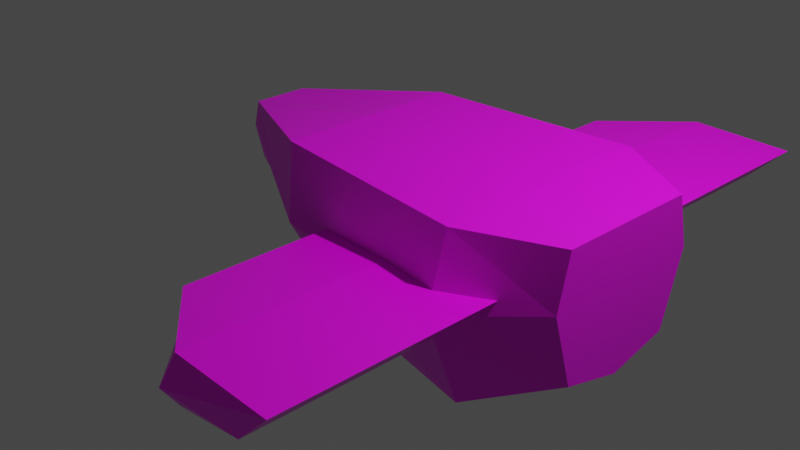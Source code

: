 # Source: scene.blend  (saved by Blender 3.1.7; exported with 4.5.12 LTS)
import bpy
from mathutils import Matrix  # noqa: F401  (used for matrix-valued properties, if any)

bpy.ops.wm.read_factory_settings(use_empty=True)
scene = bpy.context.scene
scene.name = 'Scene'

# ---- collections
col_collection = bpy.data.collections.new('Collection'); scene.collection.children.link(col_collection)

# ---- images (referenced by path relative to the original .blend; pixels are not part of the script)
import os
ASSET_DIR = os.environ.get("B2B_ASSET_DIR", "")  # directory of the original .blend (textures are referenced by path, not embedded)
HERE = os.path.dirname(os.path.abspath(__file__))  # packed textures are extracted next to this script under _unpacked/

def load_image(name, relpath, width, height, colorspace="sRGB"):
    """Load a texture the original file referenced (path relative to the .blend, or extracted next to this script)."""
    p = next((c for c in (os.path.join(HERE, relpath), os.path.join(ASSET_DIR, relpath)) if relpath and os.path.exists(c)), "")
    if p:
        img = bpy.data.images.load(p, check_existing=True)
        img.name = name
    else:  # same state as the original file: an image datablock whose file is absent (Cycles renders it pink)
        img = bpy.data.images.new(name, width, height)
        img.source = "FILE"
        img.filepath = "//" + (relpath or name)
    img.colorspace_settings.name = colorspace
    return img
img_atlas_tga = load_image('Atlas.tga', 'Atlas.tga', 1024, 1024, 'sRGB')

# ---- materials (node trees are filled in below, after node groups)
mat_material = bpy.data.materials.new('Material')
mat_material.alpha_threshold = 0.0
mat_material.use_transparent_shadow = False
mat_material.line_color = (0.0, 0.0, 0.0, 1.0)

# ---- material node trees
mat_material.use_nodes = True; mat_material.node_tree.nodes.clear()
_N = mat_material.node_tree.nodes; _L = mat_material.node_tree.links
n0 = _N.new('ShaderNodeOutputMaterial'); n0.name = 'Material Output'; n0.location = (300, 300)
n1 = _N.new('ShaderNodeBsdfPrincipled'); n1.name = 'Principled BSDF'; n1.location = (10, 300)
n1.distribution = 'GGX'
n1.subsurface_method = 'RANDOM_WALK_SKIN'
n1.inputs[2].default_value = 0.4
n1.inputs[3].default_value = 1.45
n1.inputs[27].default_value = (0.0, 0.0, 0.0, 1.0)
n1.inputs[28].default_value = 1.0
n2 = _N.new('ShaderNodeTexImage'); n2.name = 'Image Texture'; n2.location = (-280, 280)
n2.image = img_atlas_tga
n2.interpolation = 'Closest'
_L.new(n1.outputs[0], n0.inputs[0])
_L.new(n2.outputs[0], n1.inputs[0])
n0.is_active_output = True

# ---- world
world_world = bpy.data.worlds.new('World'); scene.world = world_world
world_world.use_nodes = True; world_world.node_tree.nodes.clear()
_N = world_world.node_tree.nodes; _L = world_world.node_tree.links
n0 = _N.new('ShaderNodeOutputWorld'); n0.name = 'World Output'; n0.location = (300, 300)
n1 = _N.new('ShaderNodeBackground'); n1.name = 'Background'; n1.location = (10, 300)
n1.inputs[0].default_value = (0.05088, 0.05088, 0.05088, 1.0)
_L.new(n1.outputs[0], n0.inputs[0])
n0.is_active_output = True
world_world.color = (0.05088, 0.05088, 0.05088)
world_world.use_sun_shadow = False
world_world.sun_shadow_jitter_overblur = 0.0

# ---- cameras
cam_camera = bpy.data.cameras.new('Camera')
cam_camera.clip_end = 100.0
cam_camera.ortho_scale = 7.314

# ---- lights
light_light = bpy.data.lights.new('Light', 'POINT')
light_light.transmission_factor = 0.0
light_light.energy = 1000.0
light_light.shadow_soft_size = 0.1
light_light.shadow_maximum_resolution = 0.006
light_light.use_absolute_resolution = True

# ---- meshes
me_cube = bpy.data.meshes.new('Cube')
me_cube.from_pydata([(2.74, 0.7443, 0.9599), (2.74, 0.6489, -0.3641), (2.74, -0.7443, 0.9599), (2.74, -0.6489, -0.3641), (-1.884, 0.3021, 0.8332), (-1.884, 0.2634, 0.1845), (-1.884, -0.3021, 0.8332), (-1.884, -0.2634, 0.1845), (0.1888, 0.8718, -0.6226), (-0.4186, -1.0, 1.0), (0.1888, -0.8718, -0.6226), (-0.4186, 1.0, 1.0), (-1.884, -3.346e-09, 0.0751), (2.74, 0.0, 0.9599), (2.74, 0.0, -0.5287), (0.1888, 0.0, -0.8439), (-0.4186, 0.0, 1.0), (2.74, 0.8792, 0.4103), (-1.884, -0.3569, 0.5836), (2.74, -0.8792, 0.4103), (-1.884, 0.3569, 0.5836), (-0.2665, 1.181, 0.2617), (-0.2665, -1.181, 0.2617), (2.74, 0.0, 0.2156), (-2.115, -3.346e-09, 0.5958), (0.3178, -2.75, 0.1503), (0.3178, -2.75, 0.4193), (0.3178, 2.75, 0.1503), (0.3178, 2.75, 0.4193), (1.958, -3.403, 0.1076), (2.318, -3.403, 0.4692), (1.958, 3.403, 0.1076), (2.318, 3.403, 0.4692), (1.211, 3.403, 0.004912), (1.211, 3.403, 0.485), (1.211, -3.403, 0.004912), (1.211, -3.403, 0.485), (1.211, -3.567, 0.245), (1.211, 3.567, 0.245), (1.85, -1.062, -0.7788), (1.85, 1.218, 1.0), (1.85, 1.062, -0.7788), (1.85, -1.218, 1.0), (1.85, 0.0, 1.0), (1.85, 0.0, -1.0), (1.85, -1.438, 0.2617), (1.85, 1.438, 0.2617), (-1.232, -2.25e-09, 0.8879), (-1.884, 0.0, 0.8332)], [], [(16, 47, 6, 9), (22, 9, 6, 18), (44, 14, 3, 39), (23, 13, 2, 19), (46, 40, 0, 17), (20, 4, 11, 21), (12, 15, 10, 7), (45, 42, 9, 22), (43, 16, 9, 42), (40, 11, 16, 43), (5, 8, 15, 12), (17, 0, 13, 23), (41, 1, 14, 44), (18, 6, 24), (11, 4, 47, 16), (7, 18, 24), (1, 17, 23, 14), (39, 45, 22, 10), (5, 20, 21, 8), (41, 46, 17, 1), (14, 23, 19, 3), (12, 24, 5), (10, 22, 18, 7), (25, 26, 28, 27), (33, 38, 32, 31), (31, 32, 30, 29), (35, 37, 25), (33, 31, 29, 35), (34, 28, 26, 36), (32, 34, 36, 30), (27, 33, 35, 25), (29, 30, 37, 35), (27, 38, 33), (8, 21, 46, 41), (37, 30, 36), (25, 37, 36, 26), (38, 27, 28, 34), (32, 38, 34), (3, 19, 45, 39), (8, 41, 44, 15), (0, 40, 43, 13), (13, 43, 42, 2), (19, 2, 42, 45), (21, 11, 40, 46), (15, 44, 39, 10), (4, 20, 24), (5, 24, 20), (24, 12, 7), (24, 48, 4), (48, 6, 47), (47, 4, 48), (6, 48, 24)])
_uv = me_cube.uv_layers.new(name='UVMap')
_uv.uv.foreach_set('vector', [0.1976, 0.9295, 0.1976, 0.9249, 0.1993, 0.9212, 0.2033, 0.9295, 0.2103, 0.9591, 0.2145, 0.9602, 0.2138, 0.9694, 0.2124, 0.9693, 0.2105, 0.9401, 0.2105, 0.9454, 0.2069, 0.9455, 0.2045, 0.9402, 0.185, 0.9665, 0.1892, 0.9664, 0.1893, 0.9707, 0.1862, 0.9715, 0.1851, 0.9584, 0.1893, 0.9595, 0.1892, 0.9622, 0.186, 0.9615, 0.1957, 0.9662, 0.1944, 0.9668, 0.1918, 0.9589, 0.1953, 0.9564, 0.2105, 0.9199, 0.2105, 0.9309, 0.2056, 0.931, 0.209, 0.92, 0.2102, 0.9482, 0.2145, 0.9487, 0.2145, 0.9602, 0.2103, 0.9591, 0.1976, 0.9424, 0.1976, 0.9295, 0.2033, 0.9295, 0.2045, 0.9424, 0.1907, 0.9424, 0.192, 0.9295, 0.1976, 0.9295, 0.1976, 0.9424, 0.212, 0.92, 0.2155, 0.931, 0.2105, 0.9309, 0.2105, 0.9199, 0.186, 0.9615, 0.1892, 0.9622, 0.1892, 0.9664, 0.185, 0.9665, 0.2165, 0.9402, 0.2142, 0.9455, 0.2105, 0.9454, 0.2105, 0.9401, 0.2124, 0.9693, 0.2138, 0.9694, 0.2126, 0.9715, 0.192, 0.9295, 0.1959, 0.9212, 0.1976, 0.9249, 0.1976, 0.9295, 0.2102, 0.9697, 0.2124, 0.9693, 0.2126, 0.9715, 0.1817, 0.9629, 0.186, 0.9615, 0.185, 0.9665, 0.1808, 0.9666, 0.2045, 0.9495, 0.2102, 0.9482, 0.2103, 0.9591, 0.2054, 0.9581, 0.198, 0.9659, 0.1957, 0.9662, 0.1953, 0.9564, 0.2005, 0.9545, 0.1793, 0.9606, 0.1851, 0.9584, 0.186, 0.9615, 0.1817, 0.9629, 0.1808, 0.9666, 0.185, 0.9665, 0.1862, 0.9715, 0.1818, 0.9703, 0.199, 0.9668, 0.1963, 0.9685, 0.198, 0.9659, 0.2054, 0.9581, 0.2103, 0.9591, 0.2124, 0.9693, 0.2102, 0.9697, 0.2209, 0.9541, 0.2194, 0.954, 0.2165, 0.9299, 0.218, 0.9299, 0.2193, 0.9239, 0.2179, 0.9231, 0.2178, 0.9199, 0.2194, 0.9212, 0.1816, 0.9584, 0.1793, 0.9584, 0.1793, 0.9199, 0.1816, 0.9199, 0.2005, 0.9528, 0.2018, 0.9523, 0.2015, 0.959, 0.1858, 0.9584, 0.1816, 0.9584, 0.1816, 0.9199, 0.1858, 0.9199, 0.1742, 0.9208, 0.1793, 0.9245, 0.1793, 0.9556, 0.1742, 0.9593, 0.168, 0.9208, 0.1742, 0.9208, 0.1742, 0.9593, 0.168, 0.9593, 0.1907, 0.9547, 0.1858, 0.9584, 0.1858, 0.9199, 0.1907, 0.9236, 0.2011, 0.9492, 0.2032, 0.9474, 0.2018, 0.9523, 0.2005, 0.9528, 0.218, 0.9299, 0.2179, 0.9231, 0.2193, 0.9239, 0.2005, 0.9545, 0.1953, 0.9564, 0.1942, 0.9476, 0.2005, 0.9474, 0.2018, 0.9523, 0.2032, 0.9474, 0.2032, 0.9527, 0.2015, 0.959, 0.2018, 0.9523, 0.2032, 0.9527, 0.203, 0.959, 0.2179, 0.9231, 0.218, 0.9299, 0.2165, 0.9299, 0.2167, 0.9238, 0.168, 0.9208, 0.1743, 0.9199, 0.1742, 0.9208, 0.1818, 0.9703, 0.1862, 0.9715, 0.1855, 0.9747, 0.1795, 0.9726, 0.2155, 0.931, 0.2165, 0.9402, 0.2105, 0.9401, 0.2105, 0.9309, 0.1934, 0.9474, 0.1907, 0.9424, 0.1976, 0.9424, 0.1976, 0.9474, 0.1976, 0.9474, 0.1976, 0.9424, 0.2045, 0.9424, 0.2018, 0.9474, 0.2113, 0.9455, 0.2145, 0.9458, 0.2145, 0.9487, 0.2102, 0.9482, 0.1953, 0.9564, 0.1918, 0.9589, 0.1907, 0.9497, 0.1942, 0.9476, 0.2105, 0.9309, 0.2105, 0.9401, 0.2045, 0.9402, 0.2056, 0.931, 0.1944, 0.9668, 0.1957, 0.9662, 0.1963, 0.9685, 0.198, 0.9659, 0.1963, 0.9685, 0.1957, 0.9662, 0.1963, 0.9685, 0.199, 0.9668, 0.199, 0.968, 0.1976, 0.9199, 0.1976, 0.9212, 0.1959, 0.9212, 0.1976, 0.9212, 0.1993, 0.9212, 0.1976, 0.9249, 0.1976, 0.9249, 0.1959, 0.9212, 0.1976, 0.9212, 0.1993, 0.9212, 0.1976, 0.9212, 0.1976, 0.9199])
me_cube.materials.append(mat_material)
me_cube.use_remesh_preserve_volume = False
me_cube.use_remesh_preserve_attributes = False
me_cube.use_mirror_vertex_groups = False
me_cube.update()

# ---- objects
ob_plane = bpy.data.objects.new('Plane', me_cube)
ob_light = bpy.data.objects.new('Light', light_light)
ob_camera = bpy.data.objects.new('Camera', cam_camera)

# ---- transforms, parenting, visibility, modifiers, constraints
ob_plane.location = (0.0, 0.0, 0.0)
ob_plane.lock_rotations_4d = False
ob_plane.empty_display_type = 'ARROWS'
ob_plane.lineart.crease_threshold = 0.0
ob_light.location = (4.076, 1.005, 5.904)
ob_light.rotation_euler = (0.6503, 0.05522, 1.866)
ob_light.lock_rotations_4d = False
ob_light.empty_display_type = 'ARROWS'
ob_light.color = (0.0, 0.0, 0.0, 0.0)
ob_light.lineart.crease_threshold = 0.0
ob_camera.location = (7.359, -6.926, 4.958)
ob_camera.rotation_euler = (1.109, 0.0, 0.8149)
ob_camera.lock_rotations_4d = False
ob_camera.empty_display_type = 'ARROWS'
ob_camera.color = (0.0, 0.0, 0.0, 0.0)
ob_camera.display_type = 'WIRE'
ob_camera.lineart.crease_threshold = 0.0

# ---- collection membership
col_collection.objects.link(ob_plane)
col_collection.objects.link(ob_light)
col_collection.objects.link(ob_camera)

# ---- scene / render settings (as saved in the file)
scene.camera = ob_camera
scene.frame_start = 1; scene.frame_end = 250; scene.frame_set(1)
scene.render.engine = 'BLENDER_EEVEE_NEXT'
scene.cycles.sampling_pattern = 'TABULATED_SOBOL'
scene.cycles.use_light_tree = False
scene.view_settings.view_transform = 'Filmic'
bpy.context.view_layer.update()
